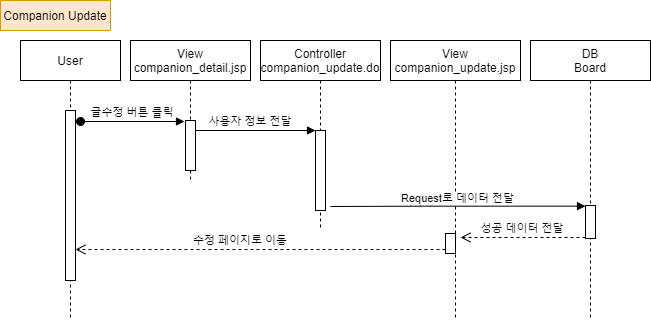

The diagram above was exported from draw.io. Its source (the exported page's mxGraphModel, read from the mxfile embedded in the PNG):
<mxGraphModel dx="1038" dy="491" grid="1" gridSize="10" guides="1" tooltips="1" connect="1" arrows="1" fold="1" page="1" pageScale="1" pageWidth="850" pageHeight="1100" math="0" shadow="0">
  <root>
    <mxCell id="u7Qfk4PTr40BzNu5iTO0-0" />
    <mxCell id="u7Qfk4PTr40BzNu5iTO0-1" parent="u7Qfk4PTr40BzNu5iTO0-0" />
    <mxCell id="u7Qfk4PTr40BzNu5iTO0-4" value="User" style="shape=umlLifeline;perimeter=lifelinePerimeter;container=1;collapsible=0;recursiveResize=0;rounded=0;shadow=0;strokeWidth=1;" parent="u7Qfk4PTr40BzNu5iTO0-1" vertex="1">
      <mxGeometry x="60" y="80" width="100" height="280" as="geometry" />
    </mxCell>
    <mxCell id="u7Qfk4PTr40BzNu5iTO0-5" value="" style="points=[];perimeter=orthogonalPerimeter;rounded=0;shadow=0;strokeWidth=1;" parent="u7Qfk4PTr40BzNu5iTO0-4" vertex="1">
      <mxGeometry x="45" y="70" width="10" height="170" as="geometry" />
    </mxCell>
    <mxCell id="u7Qfk4PTr40BzNu5iTO0-6" value="Controller&#10;companion_update.do" style="shape=umlLifeline;perimeter=lifelinePerimeter;container=1;collapsible=0;recursiveResize=0;rounded=0;shadow=0;strokeWidth=1;" parent="u7Qfk4PTr40BzNu5iTO0-1" vertex="1">
      <mxGeometry x="300" y="80" width="120" height="190" as="geometry" />
    </mxCell>
    <mxCell id="u7Qfk4PTr40BzNu5iTO0-7" value="" style="points=[];perimeter=orthogonalPerimeter;rounded=0;shadow=0;strokeWidth=1;" parent="u7Qfk4PTr40BzNu5iTO0-6" vertex="1">
      <mxGeometry x="55" y="90" width="10" height="80" as="geometry" />
    </mxCell>
    <mxCell id="u7Qfk4PTr40BzNu5iTO0-8" value="사용자 정보 전달" style="verticalAlign=bottom;endArrow=block;entryX=0;entryY=0;shadow=0;strokeWidth=1;labelBackgroundColor=none;" parent="u7Qfk4PTr40BzNu5iTO0-1" source="u7Qfk4PTr40BzNu5iTO0-15" target="u7Qfk4PTr40BzNu5iTO0-7" edge="1">
      <mxGeometry x="-0.0833" relative="1" as="geometry">
        <mxPoint x="240" y="160" as="sourcePoint" />
        <mxPoint as="offset" />
      </mxGeometry>
    </mxCell>
    <mxCell id="u7Qfk4PTr40BzNu5iTO0-9" value="DB&#10;Board" style="shape=umlLifeline;perimeter=lifelinePerimeter;container=1;collapsible=0;recursiveResize=0;rounded=0;shadow=0;strokeWidth=1;" parent="u7Qfk4PTr40BzNu5iTO0-1" vertex="1">
      <mxGeometry x="570" y="80" width="120" height="280" as="geometry" />
    </mxCell>
    <mxCell id="u7Qfk4PTr40BzNu5iTO0-10" value="" style="points=[];perimeter=orthogonalPerimeter;rounded=0;shadow=0;strokeWidth=1;" parent="u7Qfk4PTr40BzNu5iTO0-9" vertex="1">
      <mxGeometry x="55" y="165" width="10" height="33" as="geometry" />
    </mxCell>
    <mxCell id="u7Qfk4PTr40BzNu5iTO0-13" value="성공 데이터 전달" style="verticalAlign=bottom;endArrow=open;dashed=1;endSize=8;shadow=0;strokeWidth=1;" parent="u7Qfk4PTr40BzNu5iTO0-1" source="u7Qfk4PTr40BzNu5iTO0-10" edge="1">
      <mxGeometry relative="1" as="geometry">
        <mxPoint x="500" y="277" as="targetPoint" />
        <mxPoint x="610" y="277" as="sourcePoint" />
      </mxGeometry>
    </mxCell>
    <mxCell id="u7Qfk4PTr40BzNu5iTO0-14" value="View&#10;companion_detail.jsp" style="shape=umlLifeline;perimeter=lifelinePerimeter;container=1;collapsible=0;recursiveResize=0;rounded=0;shadow=0;strokeWidth=1;" parent="u7Qfk4PTr40BzNu5iTO0-1" vertex="1">
      <mxGeometry x="170" y="80" width="120" height="140" as="geometry" />
    </mxCell>
    <mxCell id="u7Qfk4PTr40BzNu5iTO0-15" value="" style="points=[];perimeter=orthogonalPerimeter;rounded=0;shadow=0;strokeWidth=1;" parent="u7Qfk4PTr40BzNu5iTO0-14" vertex="1">
      <mxGeometry x="55" y="80" width="10" height="50" as="geometry" />
    </mxCell>
    <mxCell id="u7Qfk4PTr40BzNu5iTO0-16" value="View&#10;companion_update.jsp" style="shape=umlLifeline;perimeter=lifelinePerimeter;container=1;collapsible=0;recursiveResize=0;rounded=0;shadow=0;strokeWidth=1;" parent="u7Qfk4PTr40BzNu5iTO0-1" vertex="1">
      <mxGeometry x="430" y="80" width="130" height="280" as="geometry" />
    </mxCell>
    <mxCell id="u7Qfk4PTr40BzNu5iTO0-17" value="" style="points=[];perimeter=orthogonalPerimeter;rounded=0;shadow=0;strokeWidth=1;" parent="u7Qfk4PTr40BzNu5iTO0-16" vertex="1">
      <mxGeometry x="55" y="193" width="10" height="20" as="geometry" />
    </mxCell>
    <mxCell id="u7Qfk4PTr40BzNu5iTO0-18" value="글수정 버튼 클릭" style="verticalAlign=bottom;startArrow=oval;endArrow=block;startSize=8;shadow=0;strokeWidth=1;" parent="u7Qfk4PTr40BzNu5iTO0-1" edge="1">
      <mxGeometry relative="1" as="geometry">
        <mxPoint x="120" y="161" as="sourcePoint" />
        <mxPoint x="224" y="161" as="targetPoint" />
      </mxGeometry>
    </mxCell>
    <mxCell id="u7Qfk4PTr40BzNu5iTO0-19" value="Companion Update" style="rounded=0;whiteSpace=wrap;html=1;fillColor=#ffe6cc;strokeColor=#d79b00;" parent="u7Qfk4PTr40BzNu5iTO0-1" vertex="1">
      <mxGeometry x="40" y="40" width="110" height="30" as="geometry" />
    </mxCell>
    <mxCell id="u7Qfk4PTr40BzNu5iTO0-20" value="수정 페이지로 이동" style="verticalAlign=bottom;endArrow=open;dashed=1;endSize=8;shadow=0;strokeWidth=1;" parent="u7Qfk4PTr40BzNu5iTO0-1" edge="1">
      <mxGeometry x="0.1081" relative="1" as="geometry">
        <mxPoint x="115" y="289" as="targetPoint" />
        <mxPoint x="485" y="289" as="sourcePoint" />
        <mxPoint as="offset" />
      </mxGeometry>
    </mxCell>
    <mxCell id="u7Qfk4PTr40BzNu5iTO0-11" value="" style="verticalAlign=bottom;endArrow=block;shadow=0;strokeWidth=1;" parent="u7Qfk4PTr40BzNu5iTO0-1" target="u7Qfk4PTr40BzNu5iTO0-10" edge="1">
      <mxGeometry relative="1" as="geometry">
        <mxPoint x="370" y="246" as="sourcePoint" />
        <mxPoint x="619.5" y="245.65999999999997" as="targetPoint" />
        <Array as="points">
          <mxPoint x="460" y="245.66" />
        </Array>
      </mxGeometry>
    </mxCell>
    <mxCell id="u7Qfk4PTr40BzNu5iTO0-12" value="Request로 데이터 전달" style="edgeLabel;html=1;align=center;verticalAlign=middle;resizable=0;points=[];" parent="u7Qfk4PTr40BzNu5iTO0-11" vertex="1" connectable="0">
      <mxGeometry x="-0.0042" y="3" relative="1" as="geometry">
        <mxPoint y="-5" as="offset" />
      </mxGeometry>
    </mxCell>
  </root>
</mxGraphModel>